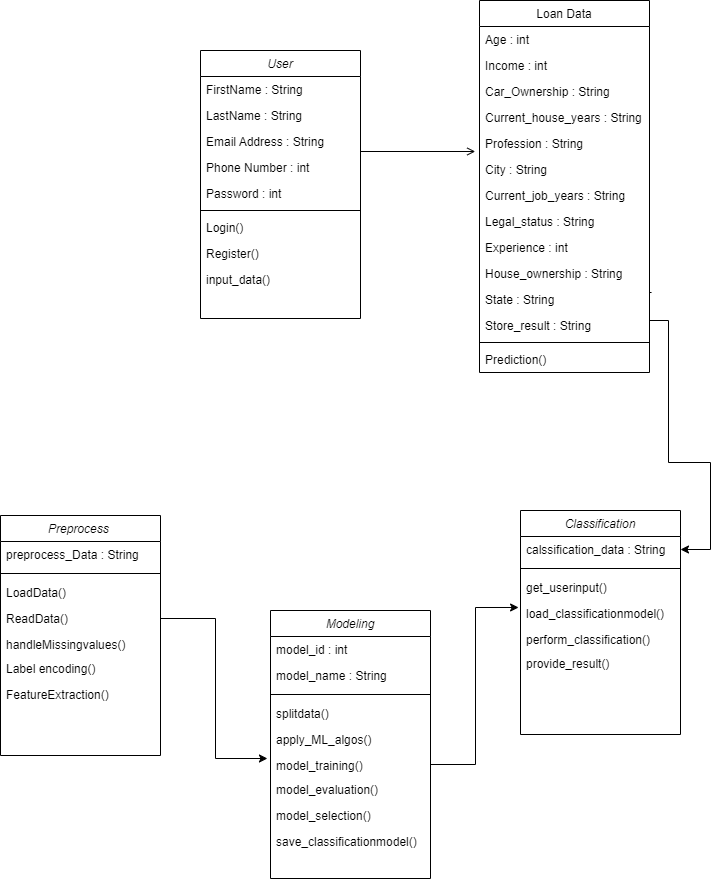

The diagram above was exported from draw.io. Its source (the exported page's mxGraphModel, read from the mxfile embedded in the PNG):
<mxGraphModel dx="1342" dy="557" grid="1" gridSize="10" guides="1" tooltips="1" connect="1" arrows="1" fold="1" page="1" pageScale="1" pageWidth="827" pageHeight="1169" math="0" shadow="0">
  <root>
    <mxCell id="WIyWlLk6GJQsqaUBKTNV-0" />
    <mxCell id="WIyWlLk6GJQsqaUBKTNV-1" parent="WIyWlLk6GJQsqaUBKTNV-0" />
    <mxCell id="zkfFHV4jXpPFQw0GAbJ--0" value="User" style="swimlane;fontStyle=2;align=center;verticalAlign=top;childLayout=stackLayout;horizontal=1;startSize=26;horizontalStack=0;resizeParent=1;resizeLast=0;collapsible=1;marginBottom=0;rounded=0;shadow=0;strokeWidth=1;" parent="WIyWlLk6GJQsqaUBKTNV-1" vertex="1">
      <mxGeometry x="220" y="120" width="160" height="268" as="geometry">
        <mxRectangle x="230" y="140" width="160" height="26" as="alternateBounds" />
      </mxGeometry>
    </mxCell>
    <mxCell id="zkfFHV4jXpPFQw0GAbJ--2" value="FirstName : String" style="text;align=left;verticalAlign=top;spacingLeft=4;spacingRight=4;overflow=hidden;rotatable=0;points=[[0,0.5],[1,0.5]];portConstraint=eastwest;rounded=0;shadow=0;html=0;" parent="zkfFHV4jXpPFQw0GAbJ--0" vertex="1">
      <mxGeometry y="26" width="160" height="26" as="geometry" />
    </mxCell>
    <mxCell id="zkfFHV4jXpPFQw0GAbJ--3" value="LastName : String" style="text;align=left;verticalAlign=top;spacingLeft=4;spacingRight=4;overflow=hidden;rotatable=0;points=[[0,0.5],[1,0.5]];portConstraint=eastwest;rounded=0;shadow=0;html=0;" parent="zkfFHV4jXpPFQw0GAbJ--0" vertex="1">
      <mxGeometry y="52" width="160" height="26" as="geometry" />
    </mxCell>
    <mxCell id="asHJr-SN01WLFoFOdSMJ-1" value="Email Address : String" style="text;align=left;verticalAlign=top;spacingLeft=4;spacingRight=4;overflow=hidden;rotatable=0;points=[[0,0.5],[1,0.5]];portConstraint=eastwest;rounded=0;shadow=0;html=0;" parent="zkfFHV4jXpPFQw0GAbJ--0" vertex="1">
      <mxGeometry y="78" width="160" height="26" as="geometry" />
    </mxCell>
    <mxCell id="asHJr-SN01WLFoFOdSMJ-2" value="Phone Number : int" style="text;align=left;verticalAlign=top;spacingLeft=4;spacingRight=4;overflow=hidden;rotatable=0;points=[[0,0.5],[1,0.5]];portConstraint=eastwest;rounded=0;shadow=0;html=0;" parent="zkfFHV4jXpPFQw0GAbJ--0" vertex="1">
      <mxGeometry y="104" width="160" height="26" as="geometry" />
    </mxCell>
    <mxCell id="asHJr-SN01WLFoFOdSMJ-3" value="Password : int" style="text;align=left;verticalAlign=top;spacingLeft=4;spacingRight=4;overflow=hidden;rotatable=0;points=[[0,0.5],[1,0.5]];portConstraint=eastwest;rounded=0;shadow=0;html=0;" parent="zkfFHV4jXpPFQw0GAbJ--0" vertex="1">
      <mxGeometry y="130" width="160" height="26" as="geometry" />
    </mxCell>
    <mxCell id="zkfFHV4jXpPFQw0GAbJ--4" value="" style="line;html=1;strokeWidth=1;align=left;verticalAlign=middle;spacingTop=-1;spacingLeft=3;spacingRight=3;rotatable=0;labelPosition=right;points=[];portConstraint=eastwest;" parent="zkfFHV4jXpPFQw0GAbJ--0" vertex="1">
      <mxGeometry y="156" width="160" height="8" as="geometry" />
    </mxCell>
    <mxCell id="zkfFHV4jXpPFQw0GAbJ--5" value="Login()" style="text;align=left;verticalAlign=top;spacingLeft=4;spacingRight=4;overflow=hidden;rotatable=0;points=[[0,0.5],[1,0.5]];portConstraint=eastwest;" parent="zkfFHV4jXpPFQw0GAbJ--0" vertex="1">
      <mxGeometry y="164" width="160" height="26" as="geometry" />
    </mxCell>
    <mxCell id="4FZzuTb2vTm-5mWYzBXw-71" value="Register()" style="text;align=left;verticalAlign=top;spacingLeft=4;spacingRight=4;overflow=hidden;rotatable=0;points=[[0,0.5],[1,0.5]];portConstraint=eastwest;" parent="zkfFHV4jXpPFQw0GAbJ--0" vertex="1">
      <mxGeometry y="190" width="160" height="26" as="geometry" />
    </mxCell>
    <mxCell id="asHJr-SN01WLFoFOdSMJ-0" value="input_data()" style="text;align=left;verticalAlign=top;spacingLeft=4;spacingRight=4;overflow=hidden;rotatable=0;points=[[0,0.5],[1,0.5]];portConstraint=eastwest;" parent="zkfFHV4jXpPFQw0GAbJ--0" vertex="1">
      <mxGeometry y="216" width="160" height="26" as="geometry" />
    </mxCell>
    <mxCell id="zkfFHV4jXpPFQw0GAbJ--26" value="" style="endArrow=open;shadow=0;strokeWidth=1;rounded=0;endFill=1;edgeStyle=elbowEdgeStyle;elbow=vertical;entryX=-0.025;entryY=0.808;entryDx=0;entryDy=0;entryPerimeter=0;" parent="WIyWlLk6GJQsqaUBKTNV-1" source="zkfFHV4jXpPFQw0GAbJ--0" target="4FZzuTb2vTm-5mWYzBXw-14" edge="1">
      <mxGeometry x="0.5" y="41" relative="1" as="geometry">
        <mxPoint x="380" y="192" as="sourcePoint" />
        <mxPoint x="507.03999999999996" y="219.00800000000004" as="targetPoint" />
        <mxPoint x="-40" y="32" as="offset" />
        <Array as="points" />
      </mxGeometry>
    </mxCell>
    <mxCell id="zkfFHV4jXpPFQw0GAbJ--27" value="" style="resizable=0;align=left;verticalAlign=bottom;labelBackgroundColor=none;fontSize=12;" parent="zkfFHV4jXpPFQw0GAbJ--26" connectable="0" vertex="1">
      <mxGeometry x="-1" relative="1" as="geometry">
        <mxPoint x="10" y="-30" as="offset" />
      </mxGeometry>
    </mxCell>
    <mxCell id="asHJr-SN01WLFoFOdSMJ-52" value="Preprocess " style="swimlane;fontStyle=2;align=center;verticalAlign=top;childLayout=stackLayout;horizontal=1;startSize=26;horizontalStack=0;resizeParent=1;resizeLast=0;collapsible=1;marginBottom=0;rounded=0;shadow=0;strokeWidth=1;" parent="WIyWlLk6GJQsqaUBKTNV-1" vertex="1">
      <mxGeometry x="20" y="585" width="160" height="240" as="geometry">
        <mxRectangle x="230" y="140" width="160" height="26" as="alternateBounds" />
      </mxGeometry>
    </mxCell>
    <mxCell id="asHJr-SN01WLFoFOdSMJ-53" value="preprocess_Data : String" style="text;align=left;verticalAlign=top;spacingLeft=4;spacingRight=4;overflow=hidden;rotatable=0;points=[[0,0.5],[1,0.5]];portConstraint=eastwest;" parent="asHJr-SN01WLFoFOdSMJ-52" vertex="1">
      <mxGeometry y="26" width="160" height="26" as="geometry" />
    </mxCell>
    <mxCell id="asHJr-SN01WLFoFOdSMJ-54" value="" style="line;html=1;strokeWidth=1;align=left;verticalAlign=middle;spacingTop=-1;spacingLeft=3;spacingRight=3;rotatable=0;labelPosition=right;points=[];portConstraint=eastwest;" parent="asHJr-SN01WLFoFOdSMJ-52" vertex="1">
      <mxGeometry y="52" width="160" height="12" as="geometry" />
    </mxCell>
    <mxCell id="asHJr-SN01WLFoFOdSMJ-55" value="LoadData()" style="text;align=left;verticalAlign=top;spacingLeft=4;spacingRight=4;overflow=hidden;rotatable=0;points=[[0,0.5],[1,0.5]];portConstraint=eastwest;" parent="asHJr-SN01WLFoFOdSMJ-52" vertex="1">
      <mxGeometry y="64" width="160" height="26" as="geometry" />
    </mxCell>
    <mxCell id="asHJr-SN01WLFoFOdSMJ-56" value="ReadData()" style="text;align=left;verticalAlign=top;spacingLeft=4;spacingRight=4;overflow=hidden;rotatable=0;points=[[0,0.5],[1,0.5]];portConstraint=eastwest;" parent="asHJr-SN01WLFoFOdSMJ-52" vertex="1">
      <mxGeometry y="90" width="160" height="26" as="geometry" />
    </mxCell>
    <mxCell id="asHJr-SN01WLFoFOdSMJ-57" value="handleMissingvalues()" style="text;align=left;verticalAlign=top;spacingLeft=4;spacingRight=4;overflow=hidden;rotatable=0;points=[[0,0.5],[1,0.5]];portConstraint=eastwest;rounded=0;shadow=0;html=0;" parent="asHJr-SN01WLFoFOdSMJ-52" vertex="1">
      <mxGeometry y="116" width="160" height="24" as="geometry" />
    </mxCell>
    <mxCell id="asHJr-SN01WLFoFOdSMJ-58" value="Label encoding()" style="text;align=left;verticalAlign=top;spacingLeft=4;spacingRight=4;overflow=hidden;rotatable=0;points=[[0,0.5],[1,0.5]];portConstraint=eastwest;rounded=0;shadow=0;html=0;" parent="asHJr-SN01WLFoFOdSMJ-52" vertex="1">
      <mxGeometry y="140" width="160" height="26" as="geometry" />
    </mxCell>
    <mxCell id="asHJr-SN01WLFoFOdSMJ-59" value="FeatureExtraction()" style="text;align=left;verticalAlign=top;spacingLeft=4;spacingRight=4;overflow=hidden;rotatable=0;points=[[0,0.5],[1,0.5]];portConstraint=eastwest;rounded=0;shadow=0;html=0;" parent="asHJr-SN01WLFoFOdSMJ-52" vertex="1">
      <mxGeometry y="166" width="160" height="26" as="geometry" />
    </mxCell>
    <mxCell id="asHJr-SN01WLFoFOdSMJ-60" value="Modeling" style="swimlane;fontStyle=2;align=center;verticalAlign=top;childLayout=stackLayout;horizontal=1;startSize=26;horizontalStack=0;resizeParent=1;resizeLast=0;collapsible=1;marginBottom=0;rounded=0;shadow=0;strokeWidth=1;" parent="WIyWlLk6GJQsqaUBKTNV-1" vertex="1">
      <mxGeometry x="290" y="680" width="160" height="268" as="geometry">
        <mxRectangle x="230" y="140" width="160" height="26" as="alternateBounds" />
      </mxGeometry>
    </mxCell>
    <mxCell id="asHJr-SN01WLFoFOdSMJ-61" value="model_id : int" style="text;align=left;verticalAlign=top;spacingLeft=4;spacingRight=4;overflow=hidden;rotatable=0;points=[[0,0.5],[1,0.5]];portConstraint=eastwest;" parent="asHJr-SN01WLFoFOdSMJ-60" vertex="1">
      <mxGeometry y="26" width="160" height="26" as="geometry" />
    </mxCell>
    <mxCell id="asHJr-SN01WLFoFOdSMJ-62" value="model_name : String" style="text;align=left;verticalAlign=top;spacingLeft=4;spacingRight=4;overflow=hidden;rotatable=0;points=[[0,0.5],[1,0.5]];portConstraint=eastwest;" parent="asHJr-SN01WLFoFOdSMJ-60" vertex="1">
      <mxGeometry y="52" width="160" height="26" as="geometry" />
    </mxCell>
    <mxCell id="asHJr-SN01WLFoFOdSMJ-63" value="" style="line;html=1;strokeWidth=1;align=left;verticalAlign=middle;spacingTop=-1;spacingLeft=3;spacingRight=3;rotatable=0;labelPosition=right;points=[];portConstraint=eastwest;" parent="asHJr-SN01WLFoFOdSMJ-60" vertex="1">
      <mxGeometry y="78" width="160" height="12" as="geometry" />
    </mxCell>
    <mxCell id="asHJr-SN01WLFoFOdSMJ-64" value="splitdata()" style="text;align=left;verticalAlign=top;spacingLeft=4;spacingRight=4;overflow=hidden;rotatable=0;points=[[0,0.5],[1,0.5]];portConstraint=eastwest;" parent="asHJr-SN01WLFoFOdSMJ-60" vertex="1">
      <mxGeometry y="90" width="160" height="26" as="geometry" />
    </mxCell>
    <mxCell id="asHJr-SN01WLFoFOdSMJ-65" value="apply_ML_algos()" style="text;align=left;verticalAlign=top;spacingLeft=4;spacingRight=4;overflow=hidden;rotatable=0;points=[[0,0.5],[1,0.5]];portConstraint=eastwest;" parent="asHJr-SN01WLFoFOdSMJ-60" vertex="1">
      <mxGeometry y="116" width="160" height="26" as="geometry" />
    </mxCell>
    <mxCell id="asHJr-SN01WLFoFOdSMJ-66" value="model_training()" style="text;align=left;verticalAlign=top;spacingLeft=4;spacingRight=4;overflow=hidden;rotatable=0;points=[[0,0.5],[1,0.5]];portConstraint=eastwest;rounded=0;shadow=0;html=0;" parent="asHJr-SN01WLFoFOdSMJ-60" vertex="1">
      <mxGeometry y="142" width="160" height="24" as="geometry" />
    </mxCell>
    <mxCell id="asHJr-SN01WLFoFOdSMJ-67" value="model_evaluation()" style="text;align=left;verticalAlign=top;spacingLeft=4;spacingRight=4;overflow=hidden;rotatable=0;points=[[0,0.5],[1,0.5]];portConstraint=eastwest;rounded=0;shadow=0;html=0;" parent="asHJr-SN01WLFoFOdSMJ-60" vertex="1">
      <mxGeometry y="166" width="160" height="26" as="geometry" />
    </mxCell>
    <mxCell id="asHJr-SN01WLFoFOdSMJ-68" value="model_selection()" style="text;align=left;verticalAlign=top;spacingLeft=4;spacingRight=4;overflow=hidden;rotatable=0;points=[[0,0.5],[1,0.5]];portConstraint=eastwest;rounded=0;shadow=0;html=0;" parent="asHJr-SN01WLFoFOdSMJ-60" vertex="1">
      <mxGeometry y="192" width="160" height="26" as="geometry" />
    </mxCell>
    <mxCell id="asHJr-SN01WLFoFOdSMJ-69" value="save_classificationmodel()" style="text;align=left;verticalAlign=top;spacingLeft=4;spacingRight=4;overflow=hidden;rotatable=0;points=[[0,0.5],[1,0.5]];portConstraint=eastwest;rounded=0;shadow=0;html=0;" parent="asHJr-SN01WLFoFOdSMJ-60" vertex="1">
      <mxGeometry y="218" width="160" height="26" as="geometry" />
    </mxCell>
    <mxCell id="asHJr-SN01WLFoFOdSMJ-70" value="Classification" style="swimlane;fontStyle=2;align=center;verticalAlign=top;childLayout=stackLayout;horizontal=1;startSize=26;horizontalStack=0;resizeParent=1;resizeLast=0;collapsible=1;marginBottom=0;rounded=0;shadow=0;strokeWidth=1;" parent="WIyWlLk6GJQsqaUBKTNV-1" vertex="1">
      <mxGeometry x="540" y="580" width="160" height="224" as="geometry">
        <mxRectangle x="230" y="140" width="160" height="26" as="alternateBounds" />
      </mxGeometry>
    </mxCell>
    <mxCell id="asHJr-SN01WLFoFOdSMJ-71" value="calssification_data : String" style="text;align=left;verticalAlign=top;spacingLeft=4;spacingRight=4;overflow=hidden;rotatable=0;points=[[0,0.5],[1,0.5]];portConstraint=eastwest;" parent="asHJr-SN01WLFoFOdSMJ-70" vertex="1">
      <mxGeometry y="26" width="160" height="26" as="geometry" />
    </mxCell>
    <mxCell id="asHJr-SN01WLFoFOdSMJ-72" value="" style="line;html=1;strokeWidth=1;align=left;verticalAlign=middle;spacingTop=-1;spacingLeft=3;spacingRight=3;rotatable=0;labelPosition=right;points=[];portConstraint=eastwest;" parent="asHJr-SN01WLFoFOdSMJ-70" vertex="1">
      <mxGeometry y="52" width="160" height="12" as="geometry" />
    </mxCell>
    <mxCell id="asHJr-SN01WLFoFOdSMJ-73" value="get_userinput()" style="text;align=left;verticalAlign=top;spacingLeft=4;spacingRight=4;overflow=hidden;rotatable=0;points=[[0,0.5],[1,0.5]];portConstraint=eastwest;" parent="asHJr-SN01WLFoFOdSMJ-70" vertex="1">
      <mxGeometry y="64" width="160" height="26" as="geometry" />
    </mxCell>
    <mxCell id="asHJr-SN01WLFoFOdSMJ-74" value="load_classificationmodel()" style="text;align=left;verticalAlign=top;spacingLeft=4;spacingRight=4;overflow=hidden;rotatable=0;points=[[0,0.5],[1,0.5]];portConstraint=eastwest;" parent="asHJr-SN01WLFoFOdSMJ-70" vertex="1">
      <mxGeometry y="90" width="160" height="26" as="geometry" />
    </mxCell>
    <mxCell id="asHJr-SN01WLFoFOdSMJ-75" value="perform_classification()&#10;" style="text;align=left;verticalAlign=top;spacingLeft=4;spacingRight=4;overflow=hidden;rotatable=0;points=[[0,0.5],[1,0.5]];portConstraint=eastwest;rounded=0;shadow=0;html=0;" parent="asHJr-SN01WLFoFOdSMJ-70" vertex="1">
      <mxGeometry y="116" width="160" height="24" as="geometry" />
    </mxCell>
    <mxCell id="asHJr-SN01WLFoFOdSMJ-76" value="provide_result()" style="text;align=left;verticalAlign=top;spacingLeft=4;spacingRight=4;overflow=hidden;rotatable=0;points=[[0,0.5],[1,0.5]];portConstraint=eastwest;rounded=0;shadow=0;html=0;" parent="asHJr-SN01WLFoFOdSMJ-70" vertex="1">
      <mxGeometry y="140" width="160" height="26" as="geometry" />
    </mxCell>
    <mxCell id="asHJr-SN01WLFoFOdSMJ-77" style="edgeStyle=orthogonalEdgeStyle;rounded=0;orthogonalLoop=1;jettySize=auto;html=1;exitX=1.012;exitY=0.231;exitDx=0;exitDy=0;entryX=1;entryY=0.5;entryDx=0;entryDy=0;exitPerimeter=0;" parent="WIyWlLk6GJQsqaUBKTNV-1" source="4FZzuTb2vTm-5mWYzBXw-20" target="asHJr-SN01WLFoFOdSMJ-71" edge="1">
      <mxGeometry relative="1" as="geometry">
        <Array as="points">
          <mxPoint x="669" y="362" />
          <mxPoint x="669" y="390" />
          <mxPoint x="688" y="390" />
          <mxPoint x="688" y="532" />
          <mxPoint x="730" y="532" />
          <mxPoint x="730" y="619" />
        </Array>
        <mxPoint x="668" y="497" as="sourcePoint" />
      </mxGeometry>
    </mxCell>
    <mxCell id="asHJr-SN01WLFoFOdSMJ-78" style="edgeStyle=orthogonalEdgeStyle;rounded=0;orthogonalLoop=1;jettySize=auto;html=1;exitX=1;exitY=0.5;exitDx=0;exitDy=0;entryX=-0.019;entryY=0.25;entryDx=0;entryDy=0;entryPerimeter=0;" parent="WIyWlLk6GJQsqaUBKTNV-1" source="asHJr-SN01WLFoFOdSMJ-56" target="asHJr-SN01WLFoFOdSMJ-66" edge="1">
      <mxGeometry relative="1" as="geometry" />
    </mxCell>
    <mxCell id="asHJr-SN01WLFoFOdSMJ-79" style="edgeStyle=orthogonalEdgeStyle;rounded=0;orthogonalLoop=1;jettySize=auto;html=1;exitX=1;exitY=0.5;exitDx=0;exitDy=0;entryX=-0.012;entryY=0.269;entryDx=0;entryDy=0;entryPerimeter=0;" parent="WIyWlLk6GJQsqaUBKTNV-1" source="asHJr-SN01WLFoFOdSMJ-66" target="asHJr-SN01WLFoFOdSMJ-74" edge="1">
      <mxGeometry relative="1" as="geometry" />
    </mxCell>
    <mxCell id="4FZzuTb2vTm-5mWYzBXw-9" value="Loan Data" style="swimlane;fontStyle=0;align=center;verticalAlign=top;childLayout=stackLayout;horizontal=1;startSize=26;horizontalStack=0;resizeParent=1;resizeLast=0;collapsible=1;marginBottom=0;rounded=0;shadow=0;strokeWidth=1;" parent="WIyWlLk6GJQsqaUBKTNV-1" vertex="1">
      <mxGeometry x="499" y="70" width="170" height="372" as="geometry">
        <mxRectangle x="550" y="140" width="160" height="26" as="alternateBounds" />
      </mxGeometry>
    </mxCell>
    <mxCell id="4FZzuTb2vTm-5mWYzBXw-10" value="Age : int" style="text;align=left;verticalAlign=top;spacingLeft=4;spacingRight=4;overflow=hidden;rotatable=0;points=[[0,0.5],[1,0.5]];portConstraint=eastwest;" parent="4FZzuTb2vTm-5mWYzBXw-9" vertex="1">
      <mxGeometry y="26" width="170" height="26" as="geometry" />
    </mxCell>
    <mxCell id="4FZzuTb2vTm-5mWYzBXw-11" value="Income : int" style="text;align=left;verticalAlign=top;spacingLeft=4;spacingRight=4;overflow=hidden;rotatable=0;points=[[0,0.5],[1,0.5]];portConstraint=eastwest;rounded=0;shadow=0;html=0;" parent="4FZzuTb2vTm-5mWYzBXw-9" vertex="1">
      <mxGeometry y="52" width="170" height="26" as="geometry" />
    </mxCell>
    <mxCell id="4FZzuTb2vTm-5mWYzBXw-12" value="Car_Ownership : String" style="text;align=left;verticalAlign=top;spacingLeft=4;spacingRight=4;overflow=hidden;rotatable=0;points=[[0,0.5],[1,0.5]];portConstraint=eastwest;rounded=0;shadow=0;html=0;" parent="4FZzuTb2vTm-5mWYzBXw-9" vertex="1">
      <mxGeometry y="78" width="170" height="26" as="geometry" />
    </mxCell>
    <mxCell id="4FZzuTb2vTm-5mWYzBXw-13" value="Current_house_years : String" style="text;align=left;verticalAlign=top;spacingLeft=4;spacingRight=4;overflow=hidden;rotatable=0;points=[[0,0.5],[1,0.5]];portConstraint=eastwest;rounded=0;shadow=0;html=0;" parent="4FZzuTb2vTm-5mWYzBXw-9" vertex="1">
      <mxGeometry y="104" width="170" height="26" as="geometry" />
    </mxCell>
    <mxCell id="4FZzuTb2vTm-5mWYzBXw-14" value="Profession : String" style="text;align=left;verticalAlign=top;spacingLeft=4;spacingRight=4;overflow=hidden;rotatable=0;points=[[0,0.5],[1,0.5]];portConstraint=eastwest;rounded=0;shadow=0;html=0;" parent="4FZzuTb2vTm-5mWYzBXw-9" vertex="1">
      <mxGeometry y="130" width="170" height="26" as="geometry" />
    </mxCell>
    <mxCell id="4FZzuTb2vTm-5mWYzBXw-15" value="City : String" style="text;align=left;verticalAlign=top;spacingLeft=4;spacingRight=4;overflow=hidden;rotatable=0;points=[[0,0.5],[1,0.5]];portConstraint=eastwest;rounded=0;shadow=0;html=0;" parent="4FZzuTb2vTm-5mWYzBXw-9" vertex="1">
      <mxGeometry y="156" width="170" height="26" as="geometry" />
    </mxCell>
    <mxCell id="4FZzuTb2vTm-5mWYzBXw-16" value="Current_job_years : String" style="text;align=left;verticalAlign=top;spacingLeft=4;spacingRight=4;overflow=hidden;rotatable=0;points=[[0,0.5],[1,0.5]];portConstraint=eastwest;" parent="4FZzuTb2vTm-5mWYzBXw-9" vertex="1">
      <mxGeometry y="182" width="170" height="26" as="geometry" />
    </mxCell>
    <mxCell id="4FZzuTb2vTm-5mWYzBXw-17" value="Legal_status : String" style="text;align=left;verticalAlign=top;spacingLeft=4;spacingRight=4;overflow=hidden;rotatable=0;points=[[0,0.5],[1,0.5]];portConstraint=eastwest;" parent="4FZzuTb2vTm-5mWYzBXw-9" vertex="1">
      <mxGeometry y="208" width="170" height="26" as="geometry" />
    </mxCell>
    <mxCell id="4FZzuTb2vTm-5mWYzBXw-18" value="Experience : int" style="text;align=left;verticalAlign=top;spacingLeft=4;spacingRight=4;overflow=hidden;rotatable=0;points=[[0,0.5],[1,0.5]];portConstraint=eastwest;" parent="4FZzuTb2vTm-5mWYzBXw-9" vertex="1">
      <mxGeometry y="234" width="170" height="26" as="geometry" />
    </mxCell>
    <mxCell id="4FZzuTb2vTm-5mWYzBXw-19" value="House_ownership : String" style="text;align=left;verticalAlign=top;spacingLeft=4;spacingRight=4;overflow=hidden;rotatable=0;points=[[0,0.5],[1,0.5]];portConstraint=eastwest;" parent="4FZzuTb2vTm-5mWYzBXw-9" vertex="1">
      <mxGeometry y="260" width="170" height="26" as="geometry" />
    </mxCell>
    <mxCell id="4FZzuTb2vTm-5mWYzBXw-20" value="State : String" style="text;align=left;verticalAlign=top;spacingLeft=4;spacingRight=4;overflow=hidden;rotatable=0;points=[[0,0.5],[1,0.5]];portConstraint=eastwest;" parent="4FZzuTb2vTm-5mWYzBXw-9" vertex="1">
      <mxGeometry y="286" width="170" height="26" as="geometry" />
    </mxCell>
    <mxCell id="4FZzuTb2vTm-5mWYzBXw-21" value="Store_result : String" style="text;align=left;verticalAlign=top;spacingLeft=4;spacingRight=4;overflow=hidden;rotatable=0;points=[[0,0.5],[1,0.5]];portConstraint=eastwest;" parent="4FZzuTb2vTm-5mWYzBXw-9" vertex="1">
      <mxGeometry y="312" width="170" height="26" as="geometry" />
    </mxCell>
    <mxCell id="4FZzuTb2vTm-5mWYzBXw-22" value="" style="line;html=1;strokeWidth=1;align=left;verticalAlign=middle;spacingTop=-1;spacingLeft=3;spacingRight=3;rotatable=0;labelPosition=right;points=[];portConstraint=eastwest;" parent="4FZzuTb2vTm-5mWYzBXw-9" vertex="1">
      <mxGeometry y="338" width="170" height="8" as="geometry" />
    </mxCell>
    <mxCell id="4FZzuTb2vTm-5mWYzBXw-23" value="Prediction()&#10;" style="text;align=left;verticalAlign=top;spacingLeft=4;spacingRight=4;overflow=hidden;rotatable=0;points=[[0,0.5],[1,0.5]];portConstraint=eastwest;" parent="4FZzuTb2vTm-5mWYzBXw-9" vertex="1">
      <mxGeometry y="346" width="170" height="26" as="geometry" />
    </mxCell>
  </root>
</mxGraphModel>